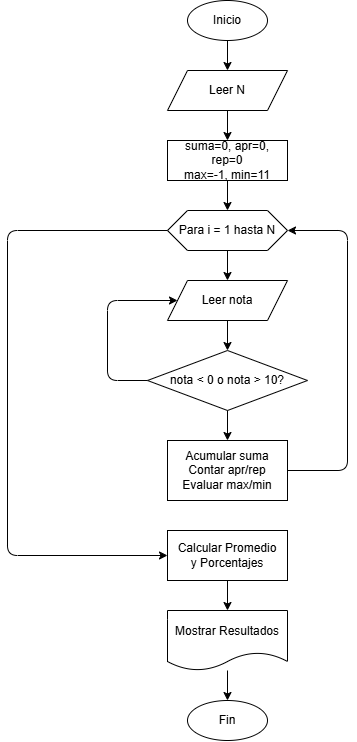

The diagram above was exported from draw.io. Its source (the exported page's mxGraphModel, read from the mxfile embedded in the PNG):
<mxGraphModel dx="1091" dy="529" grid="1" gridSize="10" guides="1" tooltips="1" connect="1" arrows="1" fold="1" page="1" pageScale="1" pageWidth="827" pageHeight="1169" math="0" shadow="0">
  <root>
    <mxCell id="0" />
    <mxCell id="1" parent="0" />
    <mxCell id="2" parent="1" style="ellipse;whiteSpace=wrap;html=1;" value="Inicio" vertex="1">
      <mxGeometry height="40" width="80" x="340" y="20" as="geometry" />
    </mxCell>
    <mxCell id="3" parent="1" style="shape=parallelogram;perimeter=parallelogramPerimeter;whiteSpace=wrap;html=1;fixedSize=1;" value="Leer N" vertex="1">
      <mxGeometry height="40" width="120" x="320" y="90" as="geometry" />
    </mxCell>
    <mxCell id="4" parent="1" style="rounded=0;whiteSpace=wrap;html=1;" value="suma=0, apr=0, rep=0&#10;max=-1, min=11" vertex="1">
      <mxGeometry height="40" width="120" x="320" y="160" as="geometry" />
    </mxCell>
    <mxCell id="5" parent="1" style="shape=hexagon;perimeter=hexagonPerimeter2;whiteSpace=wrap;html=1;fixedSize=1;" value="Para i = 1 hasta N" vertex="1">
      <mxGeometry height="40" width="120" x="320" y="230" as="geometry" />
    </mxCell>
    <mxCell id="6" parent="1" style="shape=parallelogram;perimeter=parallelogramPerimeter;whiteSpace=wrap;html=1;fixedSize=1;" value="Leer nota" vertex="1">
      <mxGeometry height="40" width="120" x="320" y="300" as="geometry" />
    </mxCell>
    <mxCell id="7" parent="1" style="rhombus;whiteSpace=wrap;html=1;" value="nota &lt; 0 o nota &gt; 10?" vertex="1">
      <mxGeometry height="60" width="160" x="300" y="370" as="geometry" />
    </mxCell>
    <mxCell id="8" parent="1" style="rounded=0;whiteSpace=wrap;html=1;" value="Acumular suma&#10;Contar apr/rep&#10;Evaluar max/min" vertex="1">
      <mxGeometry height="60" width="120" x="320" y="460" as="geometry" />
    </mxCell>
    <mxCell id="9" parent="1" style="rounded=0;whiteSpace=wrap;html=1;" value="Calcular Promedio&#10;y Porcentajes" vertex="1">
      <mxGeometry height="50" width="120" x="320" y="550" as="geometry" />
    </mxCell>
    <mxCell id="10" parent="1" style="shape=document;whiteSpace=wrap;html=1;boundedLbl=1;" value="Mostrar Resultados" vertex="1">
      <mxGeometry height="60" width="120" x="320" y="630" as="geometry" />
    </mxCell>
    <mxCell id="11" parent="1" style="ellipse;whiteSpace=wrap;html=1;" value="Fin" vertex="1">
      <mxGeometry height="40" width="80" x="340" y="720" as="geometry" />
    </mxCell>
    <mxCell id="e1" edge="1" parent="1" source="2" target="3">
      <mxGeometry relative="1" as="geometry" />
    </mxCell>
    <mxCell id="e2" edge="1" parent="1" source="3" target="4">
      <mxGeometry relative="1" as="geometry" />
    </mxCell>
    <mxCell id="e3" edge="1" parent="1" source="4" target="5">
      <mxGeometry relative="1" as="geometry" />
    </mxCell>
    <mxCell id="e4" edge="1" parent="1" source="5" target="6">
      <mxGeometry relative="1" as="geometry" />
    </mxCell>
    <mxCell id="e5" edge="1" parent="1" source="6" target="7">
      <mxGeometry relative="1" as="geometry" />
    </mxCell>
    <mxCell id="e6" edge="1" parent="1" source="7" target="6">
      <mxGeometry relative="1" as="geometry">
        <Array as="points">
          <mxPoint x="260" y="400" />
          <mxPoint x="260" y="320" />
        </Array>
      </mxGeometry>
    </mxCell>
    <mxCell id="e7" edge="1" parent="1" source="7" target="8">
      <mxGeometry relative="1" as="geometry" />
    </mxCell>
    <mxCell id="e8" edge="1" parent="1" source="8" target="5">
      <mxGeometry relative="1" as="geometry">
        <Array as="points">
          <mxPoint x="500" y="490" />
          <mxPoint x="500" y="250" />
        </Array>
      </mxGeometry>
    </mxCell>
    <mxCell id="e9" edge="1" parent="1" source="5" target="9">
      <mxGeometry relative="1" as="geometry">
        <Array as="points">
          <mxPoint x="160" y="250" />
          <mxPoint x="160" y="575" />
        </Array>
      </mxGeometry>
    </mxCell>
    <mxCell id="e10" edge="1" parent="1" source="9" target="10">
      <mxGeometry relative="1" as="geometry" />
    </mxCell>
    <mxCell id="e11" edge="1" parent="1" source="10" target="11">
      <mxGeometry relative="1" as="geometry" />
    </mxCell>
  </root>
</mxGraphModel>